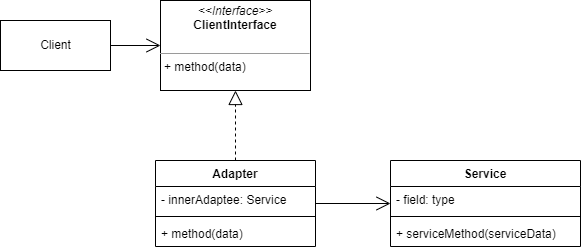

The diagram above was exported from draw.io. Its source (the exported page's mxGraphModel, read from the mxfile embedded in the PNG):
<mxGraphModel dx="1422" dy="794" grid="1" gridSize="10" guides="1" tooltips="1" connect="1" arrows="1" fold="1" page="1" pageScale="1" pageWidth="827" pageHeight="1169" math="0" shadow="0">
  <root>
    <mxCell id="0" />
    <mxCell id="1" parent="0" />
    <mxCell id="9uacLG82oJtcFcjtVFnP-3" value="&lt;p style=&quot;margin: 0px ; margin-top: 4px ; text-align: center&quot;&gt;&lt;i&gt;&amp;lt;&amp;lt;Interface&amp;gt;&amp;gt;&lt;/i&gt;&lt;br&gt;&lt;b&gt;ClientInterface&lt;/b&gt;&lt;/p&gt;&lt;br&gt;&lt;hr size=&quot;1&quot;&gt;&lt;p style=&quot;margin: 0px ; margin-left: 4px&quot;&gt;+ method(data)&lt;/p&gt;" style="verticalAlign=top;align=left;overflow=fill;fontSize=12;fontFamily=Helvetica;html=1;" vertex="1" parent="1">
      <mxGeometry x="280" y="180" width="150" height="90" as="geometry" />
    </mxCell>
    <mxCell id="9uacLG82oJtcFcjtVFnP-8" value="Adapter" style="swimlane;fontStyle=1;align=center;verticalAlign=top;childLayout=stackLayout;horizontal=1;startSize=26;horizontalStack=0;resizeParent=1;resizeParentMax=0;resizeLast=0;collapsible=1;marginBottom=0;" vertex="1" parent="1">
      <mxGeometry x="275" y="340" width="160" height="86" as="geometry" />
    </mxCell>
    <mxCell id="9uacLG82oJtcFcjtVFnP-9" value="- innerAdaptee: Service" style="text;strokeColor=none;fillColor=none;align=left;verticalAlign=top;spacingLeft=4;spacingRight=4;overflow=hidden;rotatable=0;points=[[0,0.5],[1,0.5]];portConstraint=eastwest;" vertex="1" parent="9uacLG82oJtcFcjtVFnP-8">
      <mxGeometry y="26" width="160" height="26" as="geometry" />
    </mxCell>
    <mxCell id="9uacLG82oJtcFcjtVFnP-10" value="" style="line;strokeWidth=1;fillColor=none;align=left;verticalAlign=middle;spacingTop=-1;spacingLeft=3;spacingRight=3;rotatable=0;labelPosition=right;points=[];portConstraint=eastwest;" vertex="1" parent="9uacLG82oJtcFcjtVFnP-8">
      <mxGeometry y="52" width="160" height="8" as="geometry" />
    </mxCell>
    <mxCell id="9uacLG82oJtcFcjtVFnP-11" value="+ method(data)" style="text;strokeColor=none;fillColor=none;align=left;verticalAlign=top;spacingLeft=4;spacingRight=4;overflow=hidden;rotatable=0;points=[[0,0.5],[1,0.5]];portConstraint=eastwest;" vertex="1" parent="9uacLG82oJtcFcjtVFnP-8">
      <mxGeometry y="60" width="160" height="26" as="geometry" />
    </mxCell>
    <mxCell id="9uacLG82oJtcFcjtVFnP-12" value="" style="endArrow=block;dashed=1;endFill=0;endSize=12;html=1;rounded=0;" edge="1" parent="1" source="9uacLG82oJtcFcjtVFnP-8" target="9uacLG82oJtcFcjtVFnP-3">
      <mxGeometry width="160" relative="1" as="geometry">
        <mxPoint x="330" y="310" as="sourcePoint" />
        <mxPoint x="490" y="310" as="targetPoint" />
      </mxGeometry>
    </mxCell>
    <mxCell id="9uacLG82oJtcFcjtVFnP-13" value="Service" style="swimlane;fontStyle=1;align=center;verticalAlign=top;childLayout=stackLayout;horizontal=1;startSize=26;horizontalStack=0;resizeParent=1;resizeParentMax=0;resizeLast=0;collapsible=1;marginBottom=0;" vertex="1" parent="1">
      <mxGeometry x="510" y="340" width="190" height="86" as="geometry" />
    </mxCell>
    <mxCell id="9uacLG82oJtcFcjtVFnP-14" value="- field: type" style="text;strokeColor=none;fillColor=none;align=left;verticalAlign=top;spacingLeft=4;spacingRight=4;overflow=hidden;rotatable=0;points=[[0,0.5],[1,0.5]];portConstraint=eastwest;" vertex="1" parent="9uacLG82oJtcFcjtVFnP-13">
      <mxGeometry y="26" width="190" height="26" as="geometry" />
    </mxCell>
    <mxCell id="9uacLG82oJtcFcjtVFnP-15" value="" style="line;strokeWidth=1;fillColor=none;align=left;verticalAlign=middle;spacingTop=-1;spacingLeft=3;spacingRight=3;rotatable=0;labelPosition=right;points=[];portConstraint=eastwest;" vertex="1" parent="9uacLG82oJtcFcjtVFnP-13">
      <mxGeometry y="52" width="190" height="8" as="geometry" />
    </mxCell>
    <mxCell id="9uacLG82oJtcFcjtVFnP-16" value="+ serviceMethod(serviceData)" style="text;strokeColor=none;fillColor=none;align=left;verticalAlign=top;spacingLeft=4;spacingRight=4;overflow=hidden;rotatable=0;points=[[0,0.5],[1,0.5]];portConstraint=eastwest;" vertex="1" parent="9uacLG82oJtcFcjtVFnP-13">
      <mxGeometry y="60" width="190" height="26" as="geometry" />
    </mxCell>
    <mxCell id="9uacLG82oJtcFcjtVFnP-17" value="" style="endArrow=open;endFill=1;endSize=12;html=1;rounded=0;" edge="1" parent="1" source="9uacLG82oJtcFcjtVFnP-8" target="9uacLG82oJtcFcjtVFnP-13">
      <mxGeometry width="160" relative="1" as="geometry">
        <mxPoint x="330" y="310" as="sourcePoint" />
        <mxPoint x="490" y="310" as="targetPoint" />
      </mxGeometry>
    </mxCell>
    <mxCell id="9uacLG82oJtcFcjtVFnP-18" value="Client" style="html=1;" vertex="1" parent="1">
      <mxGeometry x="120" y="200" width="110" height="50" as="geometry" />
    </mxCell>
    <mxCell id="9uacLG82oJtcFcjtVFnP-19" value="" style="endArrow=open;endFill=1;endSize=12;html=1;rounded=0;" edge="1" parent="1" source="9uacLG82oJtcFcjtVFnP-18" target="9uacLG82oJtcFcjtVFnP-3">
      <mxGeometry width="160" relative="1" as="geometry">
        <mxPoint x="330" y="310" as="sourcePoint" />
        <mxPoint x="490" y="310" as="targetPoint" />
      </mxGeometry>
    </mxCell>
  </root>
</mxGraphModel>